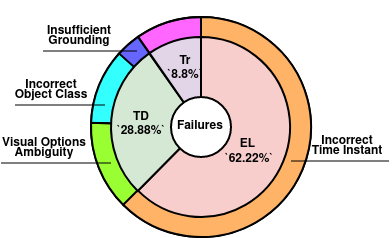

The diagram above was exported from draw.io. Its source (the exported page's mxGraphModel, read from the mxfile embedded in the PNG):
<mxGraphModel dx="2127" dy="763" grid="1" gridSize="10" guides="1" tooltips="1" connect="1" arrows="1" fold="1" page="1" pageScale="1" pageWidth="827" pageHeight="1169" math="0" shadow="0">
  <root>
    <mxCell id="0" />
    <mxCell id="1" parent="0" />
    <mxCell id="SPCEQyXMn9x2m7ciSqqF-24" value="" style="group" vertex="1" connectable="0" parent="1">
      <mxGeometry x="-661" y="343" width="195" height="110" as="geometry" />
    </mxCell>
    <mxCell id="SPCEQyXMn9x2m7ciSqqF-25" value="" style="verticalLabelPosition=bottom;verticalAlign=top;html=1;shape=mxgraph.basic.pie;startAngle=0.9031240879316605;endAngle=0;shadow=0;fillColor=#FF66FF;connectable=0;" vertex="1" parent="SPCEQyXMn9x2m7ciSqqF-24">
      <mxGeometry x="45" width="110" height="110" as="geometry" />
    </mxCell>
    <mxCell id="SPCEQyXMn9x2m7ciSqqF-26" value="" style="ellipse;whiteSpace=wrap;html=1;aspect=fixed;fillColor=none;connectable=0;" vertex="1" parent="SPCEQyXMn9x2m7ciSqqF-24">
      <mxGeometry x="45" width="110" height="110" as="geometry" />
    </mxCell>
    <mxCell id="SPCEQyXMn9x2m7ciSqqF-27" value="" style="verticalLabelPosition=bottom;verticalAlign=top;html=1;shape=mxgraph.basic.pie;startAngle=0.8654621378820819;endAngle=0.9027999438928926;shadow=0;fillColor=#6666FF;connectable=0;" vertex="1" parent="SPCEQyXMn9x2m7ciSqqF-24">
      <mxGeometry x="45" width="110" height="110" as="geometry" />
    </mxCell>
    <mxCell id="SPCEQyXMn9x2m7ciSqqF-28" value="" style="verticalLabelPosition=bottom;verticalAlign=top;html=1;shape=mxgraph.basic.pie;startAngle=0.756492516275344;endAngle=0.866372;shadow=0;fillColor=#33FFFF;connectable=0;" vertex="1" parent="SPCEQyXMn9x2m7ciSqqF-24">
      <mxGeometry x="45" width="110" height="110" as="geometry" />
    </mxCell>
    <mxCell id="SPCEQyXMn9x2m7ciSqqF-29" value="" style="verticalLabelPosition=bottom;verticalAlign=top;html=1;shape=mxgraph.basic.pie;startAngle=0.6238383057180636;endAngle=0.756;shadow=0;fillColor=#99FF33;connectable=0;" vertex="1" parent="SPCEQyXMn9x2m7ciSqqF-24">
      <mxGeometry x="45" width="110" height="110" as="geometry" />
    </mxCell>
    <mxCell id="SPCEQyXMn9x2m7ciSqqF-30" value="" style="verticalLabelPosition=bottom;verticalAlign=top;html=1;shape=mxgraph.basic.pie;startAngle=0;endAngle=0.625;fillColor=#FFB366;connectable=0;" vertex="1" parent="SPCEQyXMn9x2m7ciSqqF-24">
      <mxGeometry x="45" width="110" height="110" as="geometry" />
    </mxCell>
    <mxCell id="SPCEQyXMn9x2m7ciSqqF-31" value="" style="verticalLabelPosition=bottom;verticalAlign=top;html=1;shape=mxgraph.basic.pie;startAngle=0;endAngle=0.625;fillColor=#f8cecc;strokeColor=default;connectable=0;" vertex="1" parent="SPCEQyXMn9x2m7ciSqqF-24">
      <mxGeometry x="55.5" y="10" width="89" height="90" as="geometry" />
    </mxCell>
    <mxCell id="SPCEQyXMn9x2m7ciSqqF-32" value="" style="verticalLabelPosition=bottom;verticalAlign=top;html=1;shape=mxgraph.basic.pie;startAngle=0.6239862879563037;endAngle=0.9024050192863454;fillColor=#d5e8d4;strokeColor=default;connectable=0;" vertex="1" parent="SPCEQyXMn9x2m7ciSqqF-24">
      <mxGeometry x="55" y="10" width="90" height="90" as="geometry" />
    </mxCell>
    <mxCell id="SPCEQyXMn9x2m7ciSqqF-33" value="" style="verticalLabelPosition=bottom;verticalAlign=top;html=1;shape=mxgraph.basic.pie;startAngle=0.9031240879316605;endAngle=0;fillColor=#e1d5e7;strokeColor=default;connectable=0;" vertex="1" parent="SPCEQyXMn9x2m7ciSqqF-24">
      <mxGeometry x="55" y="10" width="90" height="90" as="geometry" />
    </mxCell>
    <mxCell id="SPCEQyXMn9x2m7ciSqqF-34" value="" style="ellipse;whiteSpace=wrap;html=1;aspect=fixed;connectable=0;" vertex="1" parent="SPCEQyXMn9x2m7ciSqqF-24">
      <mxGeometry x="85" y="40" width="30" height="30" as="geometry" />
    </mxCell>
    <mxCell id="SPCEQyXMn9x2m7ciSqqF-35" value="&lt;p style=&quot;line-height: 120%;&quot;&gt;&lt;font style=&quot;font-size: 6px;&quot;&gt;&lt;b&gt;Failures&lt;/b&gt;&lt;/font&gt;&lt;/p&gt;" style="text;html=1;align=center;verticalAlign=middle;whiteSpace=wrap;rounded=0;spacingBottom=2;connectable=0;" vertex="1" parent="SPCEQyXMn9x2m7ciSqqF-24">
      <mxGeometry x="90" y="50" width="20" height="10" as="geometry" />
    </mxCell>
    <mxCell id="SPCEQyXMn9x2m7ciSqqF-36" value="&lt;b style=&quot;font-size: 6px;&quot;&gt;&lt;font style=&quot;font-size: 6px;&quot;&gt;EL&amp;nbsp;&lt;/font&gt;&lt;/b&gt;&lt;div style=&quot;line-height: 40%; font-size: 6px;&quot;&gt;&lt;b style=&quot;&quot;&gt;&lt;font style=&quot;font-size: 6px;&quot;&gt;`62.22%`&lt;/font&gt;&lt;/b&gt;&lt;/div&gt;" style="text;html=1;align=center;verticalAlign=middle;whiteSpace=wrap;rounded=0;spacingBottom=4;connectable=0;" vertex="1" parent="SPCEQyXMn9x2m7ciSqqF-24">
      <mxGeometry x="115" y="56" width="19" height="20" as="geometry" />
    </mxCell>
    <mxCell id="SPCEQyXMn9x2m7ciSqqF-37" value="&lt;b style=&quot;font-size: 6px;&quot;&gt;&lt;font style=&quot;font-size: 6px;&quot;&gt;TD&lt;/font&gt;&lt;/b&gt;&lt;div style=&quot;line-height: 20%; font-size: 6px;&quot;&gt;&lt;b&gt;&lt;font style=&quot;font-size: 6px;&quot;&gt;`28.88%`&lt;/font&gt;&lt;/b&gt;&lt;/div&gt;" style="text;html=1;align=center;verticalAlign=middle;whiteSpace=wrap;rounded=0;spacingBottom=4;connectable=0;" vertex="1" parent="SPCEQyXMn9x2m7ciSqqF-24">
      <mxGeometry x="63" y="47" width="15" height="10" as="geometry" />
    </mxCell>
    <mxCell id="SPCEQyXMn9x2m7ciSqqF-38" value="&lt;b style=&quot;font-size: 6px;&quot;&gt;&lt;font style=&quot;font-size: 6px;&quot;&gt;Tr&lt;/font&gt;&lt;/b&gt;&lt;div style=&quot;line-height: 20%; font-size: 6px;&quot;&gt;&lt;b&gt;&lt;font style=&quot;font-size: 6px;&quot;&gt;`8.8%`&lt;/font&gt;&lt;/b&gt;&lt;/div&gt;" style="text;html=1;align=center;verticalAlign=middle;whiteSpace=wrap;rounded=0;spacingBottom=4;connectable=0;" vertex="1" parent="SPCEQyXMn9x2m7ciSqqF-24">
      <mxGeometry x="85.39999999999998" y="19" width="15" height="10" as="geometry" />
    </mxCell>
    <mxCell id="SPCEQyXMn9x2m7ciSqqF-39" value="" style="endArrow=none;html=1;rounded=0;strokeWidth=0.5;" edge="1" parent="SPCEQyXMn9x2m7ciSqqF-24">
      <mxGeometry width="50" height="50" relative="1" as="geometry">
        <mxPoint x="7" y="44" as="sourcePoint" />
        <mxPoint x="52" y="44" as="targetPoint" />
      </mxGeometry>
    </mxCell>
    <mxCell id="SPCEQyXMn9x2m7ciSqqF-40" value="" style="endArrow=none;html=1;rounded=0;strokeWidth=0.5;" edge="1" parent="SPCEQyXMn9x2m7ciSqqF-24">
      <mxGeometry width="50" height="50" relative="1" as="geometry">
        <mxPoint x="21" y="17" as="sourcePoint" />
        <mxPoint x="68" y="17" as="targetPoint" />
      </mxGeometry>
    </mxCell>
    <mxCell id="SPCEQyXMn9x2m7ciSqqF-41" value="" style="endArrow=none;html=1;rounded=0;strokeWidth=0.5;" edge="1" parent="SPCEQyXMn9x2m7ciSqqF-24">
      <mxGeometry width="50" height="50" relative="1" as="geometry">
        <mxPoint y="73" as="sourcePoint" />
        <mxPoint x="55" y="73" as="targetPoint" />
      </mxGeometry>
    </mxCell>
    <mxCell id="SPCEQyXMn9x2m7ciSqqF-42" value="" style="endArrow=none;html=1;rounded=0;strokeWidth=0.5;" edge="1" parent="SPCEQyXMn9x2m7ciSqqF-24">
      <mxGeometry width="50" height="50" relative="1" as="geometry">
        <mxPoint x="145" y="72" as="sourcePoint" />
        <mxPoint x="194" y="72" as="targetPoint" />
      </mxGeometry>
    </mxCell>
    <mxCell id="SPCEQyXMn9x2m7ciSqqF-43" value="&lt;p style=&quot;line-height: 30%;&quot;&gt;&lt;font style=&quot;font-size: 6px;&quot;&gt;&lt;b&gt;Insufficient Grounding&lt;/b&gt;&lt;/font&gt;&lt;/p&gt;" style="text;html=1;align=center;verticalAlign=middle;whiteSpace=wrap;rounded=0;connectable=0;" vertex="1" parent="SPCEQyXMn9x2m7ciSqqF-24">
      <mxGeometry x="18" y="2" width="43" height="14" as="geometry" />
    </mxCell>
    <mxCell id="SPCEQyXMn9x2m7ciSqqF-44" value="&lt;p style=&quot;line-height: 30%;&quot;&gt;&lt;font style=&quot;font-size: 6px;&quot;&gt;&lt;b&gt;Incorrect Object Class&lt;/b&gt;&lt;/font&gt;&lt;/p&gt;" style="text;html=1;align=center;verticalAlign=middle;whiteSpace=wrap;rounded=0;connectable=0;" vertex="1" parent="SPCEQyXMn9x2m7ciSqqF-24">
      <mxGeometry x="4" y="29" width="43" height="14" as="geometry" />
    </mxCell>
    <mxCell id="SPCEQyXMn9x2m7ciSqqF-45" value="&lt;p style=&quot;line-height: 30%;&quot;&gt;&lt;font style=&quot;font-size: 6px;&quot;&gt;&lt;b&gt;Visual Options Ambiguity&lt;/b&gt;&lt;/font&gt;&lt;/p&gt;" style="text;html=1;align=center;verticalAlign=middle;whiteSpace=wrap;rounded=0;connectable=0;" vertex="1" parent="SPCEQyXMn9x2m7ciSqqF-24">
      <mxGeometry y="58" width="44" height="14" as="geometry" />
    </mxCell>
    <mxCell id="SPCEQyXMn9x2m7ciSqqF-46" value="&lt;p style=&quot;line-height: 30%;&quot;&gt;&lt;font style=&quot;font-size: 6px;&quot;&gt;&lt;b&gt;Incorrect Time Instant&lt;/b&gt;&lt;/font&gt;&lt;/p&gt;" style="text;html=1;align=center;verticalAlign=middle;whiteSpace=wrap;rounded=0;connectable=0;" vertex="1" parent="SPCEQyXMn9x2m7ciSqqF-24">
      <mxGeometry x="152" y="57" width="43" height="14" as="geometry" />
    </mxCell>
  </root>
</mxGraphModel>